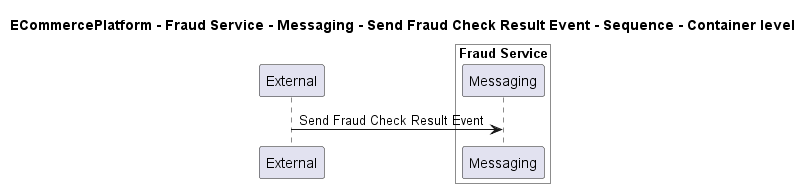

The diagram above was rendered by PlantUML. Its source (embedded in the PNG):
@startuml

title ECommercePlatform - Fraud Service - Messaging - Send Fraud Check Result Event - Sequence - Container level

participant "External" as C4InterFlow.SoftwareSystems.ExternalSystem

box "Fraud Service" #White
    participant "Messaging" as ECommercePlatform.SoftwareSystems.FraudService.Containers.Messaging
end box


C4InterFlow.SoftwareSystems.ExternalSystem -> ECommercePlatform.SoftwareSystems.FraudService.Containers.Messaging : Send Fraud Check Result Event


@enduml